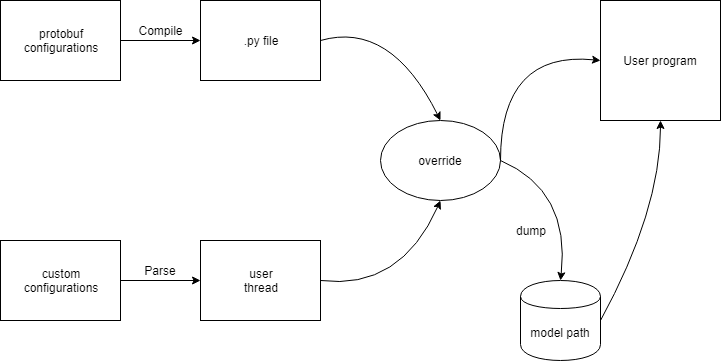

The diagram above was exported from draw.io. Its source (the exported page's mxGraphModel, read from the mxfile embedded in the PNG):
<mxGraphModel dx="1394" dy="715" grid="1" gridSize="10" guides="1" tooltips="1" connect="1" arrows="1" fold="1" page="1" pageScale="1" pageWidth="827" pageHeight="1169" math="0" shadow="0">
  <root>
    <mxCell id="0" />
    <mxCell id="1" parent="0" />
    <mxCell id="TpqKLejvSRaJsgTukekv-1" value="protobuf&lt;br&gt;configurations&lt;br&gt;" style="rounded=0;whiteSpace=wrap;html=1;" vertex="1" parent="1">
      <mxGeometry x="80" y="120" width="120" height="80" as="geometry" />
    </mxCell>
    <mxCell id="TpqKLejvSRaJsgTukekv-2" value="custom&lt;br&gt;configurations&lt;br&gt;" style="rounded=0;whiteSpace=wrap;html=1;" vertex="1" parent="1">
      <mxGeometry x="80" y="360" width="120" height="80" as="geometry" />
    </mxCell>
    <mxCell id="TpqKLejvSRaJsgTukekv-3" value=".py file" style="rounded=0;whiteSpace=wrap;html=1;" vertex="1" parent="1">
      <mxGeometry x="280" y="120" width="120" height="80" as="geometry" />
    </mxCell>
    <mxCell id="TpqKLejvSRaJsgTukekv-4" value="user&lt;br&gt;thread&lt;br&gt;" style="rounded=0;whiteSpace=wrap;html=1;" vertex="1" parent="1">
      <mxGeometry x="280" y="360" width="120" height="80" as="geometry" />
    </mxCell>
    <mxCell id="TpqKLejvSRaJsgTukekv-5" value="override" style="ellipse;whiteSpace=wrap;html=1;" vertex="1" parent="1">
      <mxGeometry x="460" y="240" width="120" height="80" as="geometry" />
    </mxCell>
    <mxCell id="TpqKLejvSRaJsgTukekv-6" value="User program" style="rounded=0;whiteSpace=wrap;html=1;" vertex="1" parent="1">
      <mxGeometry x="680" y="120" width="120" height="120" as="geometry" />
    </mxCell>
    <mxCell id="TpqKLejvSRaJsgTukekv-7" value="model path" style="shape=cylinder;whiteSpace=wrap;html=1;boundedLbl=1;backgroundOutline=1;" vertex="1" parent="1">
      <mxGeometry x="600" y="400" width="80" height="80" as="geometry" />
    </mxCell>
    <mxCell id="TpqKLejvSRaJsgTukekv-8" value="" style="endArrow=classic;html=1;exitX=1;exitY=0.5;exitDx=0;exitDy=0;entryX=0;entryY=0.5;entryDx=0;entryDy=0;" edge="1" parent="1" source="TpqKLejvSRaJsgTukekv-1" target="TpqKLejvSRaJsgTukekv-3">
      <mxGeometry width="50" height="50" relative="1" as="geometry">
        <mxPoint x="200" y="300" as="sourcePoint" />
        <mxPoint x="250" y="250" as="targetPoint" />
      </mxGeometry>
    </mxCell>
    <mxCell id="TpqKLejvSRaJsgTukekv-9" value="" style="endArrow=classic;html=1;exitX=1;exitY=0.5;exitDx=0;exitDy=0;entryX=0;entryY=0.5;entryDx=0;entryDy=0;" edge="1" parent="1" source="TpqKLejvSRaJsgTukekv-2" target="TpqKLejvSRaJsgTukekv-4">
      <mxGeometry width="50" height="50" relative="1" as="geometry">
        <mxPoint x="200" y="400" as="sourcePoint" />
        <mxPoint x="280" y="400" as="targetPoint" />
      </mxGeometry>
    </mxCell>
    <mxCell id="TpqKLejvSRaJsgTukekv-10" value="Compile" style="text;html=1;strokeColor=none;fillColor=none;align=center;verticalAlign=middle;whiteSpace=wrap;rounded=0;" vertex="1" parent="1">
      <mxGeometry x="220" y="140" width="40" height="20" as="geometry" />
    </mxCell>
    <mxCell id="TpqKLejvSRaJsgTukekv-11" value="Parse" style="text;html=1;strokeColor=none;fillColor=none;align=center;verticalAlign=middle;whiteSpace=wrap;rounded=0;" vertex="1" parent="1">
      <mxGeometry x="220" y="380" width="40" height="20" as="geometry" />
    </mxCell>
    <mxCell id="TpqKLejvSRaJsgTukekv-12" value="" style="curved=1;endArrow=classic;html=1;exitX=1;exitY=0.5;exitDx=0;exitDy=0;entryX=0.5;entryY=0;entryDx=0;entryDy=0;" edge="1" parent="1" source="TpqKLejvSRaJsgTukekv-3" target="TpqKLejvSRaJsgTukekv-5">
      <mxGeometry width="50" height="50" relative="1" as="geometry">
        <mxPoint x="470" y="150" as="sourcePoint" />
        <mxPoint x="520" y="100" as="targetPoint" />
        <Array as="points">
          <mxPoint x="470" y="140" />
        </Array>
      </mxGeometry>
    </mxCell>
    <mxCell id="TpqKLejvSRaJsgTukekv-13" value="" style="curved=1;endArrow=classic;html=1;exitX=1;exitY=0.5;exitDx=0;exitDy=0;entryX=0.5;entryY=1;entryDx=0;entryDy=0;" edge="1" parent="1" source="TpqKLejvSRaJsgTukekv-4" target="TpqKLejvSRaJsgTukekv-5">
      <mxGeometry width="50" height="50" relative="1" as="geometry">
        <mxPoint x="460" y="600" as="sourcePoint" />
        <mxPoint x="510" y="550" as="targetPoint" />
        <Array as="points">
          <mxPoint x="480" y="410" />
        </Array>
      </mxGeometry>
    </mxCell>
    <mxCell id="TpqKLejvSRaJsgTukekv-14" value="" style="curved=1;endArrow=classic;html=1;exitX=1;exitY=0.5;exitDx=0;exitDy=0;entryX=0.5;entryY=0;entryDx=0;entryDy=0;" edge="1" parent="1" source="TpqKLejvSRaJsgTukekv-5" target="TpqKLejvSRaJsgTukekv-7">
      <mxGeometry width="50" height="50" relative="1" as="geometry">
        <mxPoint x="450" y="560" as="sourcePoint" />
        <mxPoint x="500" y="510" as="targetPoint" />
        <Array as="points">
          <mxPoint x="650" y="310" />
        </Array>
      </mxGeometry>
    </mxCell>
    <mxCell id="TpqKLejvSRaJsgTukekv-17" value="dump&lt;br&gt;" style="text;html=1;strokeColor=none;fillColor=none;align=center;verticalAlign=middle;whiteSpace=wrap;rounded=0;" vertex="1" parent="1">
      <mxGeometry x="590" y="340" width="40" height="20" as="geometry" />
    </mxCell>
    <mxCell id="TpqKLejvSRaJsgTukekv-18" value="" style="curved=1;endArrow=classic;html=1;exitX=1;exitY=0.5;exitDx=0;exitDy=0;entryX=0;entryY=0.5;entryDx=0;entryDy=0;" edge="1" parent="1" source="TpqKLejvSRaJsgTukekv-5" target="TpqKLejvSRaJsgTukekv-6">
      <mxGeometry width="50" height="50" relative="1" as="geometry">
        <mxPoint x="560" y="100" as="sourcePoint" />
        <mxPoint x="610" y="50" as="targetPoint" />
        <Array as="points">
          <mxPoint x="580" y="170" />
        </Array>
      </mxGeometry>
    </mxCell>
    <mxCell id="TpqKLejvSRaJsgTukekv-20" value="" style="curved=1;endArrow=classic;html=1;exitX=1;exitY=0.5;exitDx=0;exitDy=0;entryX=0.5;entryY=1;entryDx=0;entryDy=0;" edge="1" parent="1" source="TpqKLejvSRaJsgTukekv-7" target="TpqKLejvSRaJsgTukekv-6">
      <mxGeometry width="50" height="50" relative="1" as="geometry">
        <mxPoint x="740" y="380" as="sourcePoint" />
        <mxPoint x="790" y="330" as="targetPoint" />
        <Array as="points">
          <mxPoint x="740" y="330" />
        </Array>
      </mxGeometry>
    </mxCell>
  </root>
</mxGraphModel>